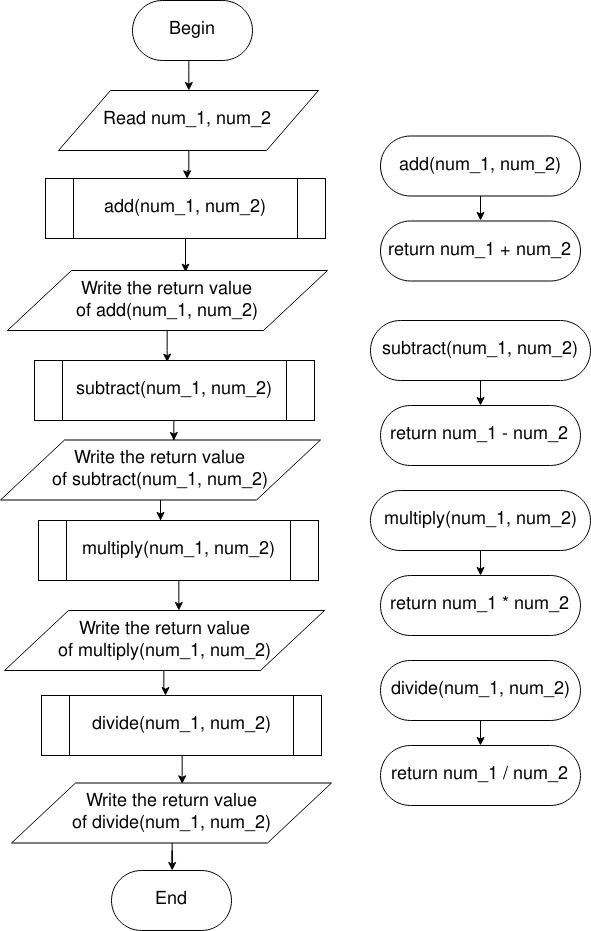

The diagram above was exported from draw.io. Its source (the exported page's mxGraphModel, read from the mxfile embedded in the PNG):
<mxGraphModel dx="1810" dy="1090" grid="1" gridSize="10" guides="1" tooltips="1" connect="1" arrows="1" fold="1" page="1" pageScale="1" pageWidth="850" pageHeight="1100" math="0" shadow="0">
  <root>
    <mxCell id="0" />
    <mxCell id="1" parent="0" />
    <mxCell id="2" style="edgeStyle=orthogonalEdgeStyle;rounded=0;orthogonalLoop=1;jettySize=auto;html=1;entryX=0.5;entryY=0;entryDx=0;entryDy=0;" edge="1" source="3" target="5" parent="1">
      <mxGeometry relative="1" as="geometry">
        <Array as="points">
          <mxPoint x="198" y="75" />
          <mxPoint x="198" y="75" />
        </Array>
      </mxGeometry>
    </mxCell>
    <mxCell id="3" value="&lt;font style=&quot;font-size: 18px&quot;&gt;Begin&lt;/font&gt;" style="rounded=1;whiteSpace=wrap;html=1;arcSize=50;" vertex="1" parent="1">
      <mxGeometry x="142" y="5" width="120" height="60" as="geometry" />
    </mxCell>
    <mxCell id="4" style="edgeStyle=orthogonalEdgeStyle;rounded=0;orthogonalLoop=1;jettySize=auto;html=1;entryX=0.508;entryY=0;entryDx=0;entryDy=0;entryPerimeter=0;" edge="1" source="5" target="7" parent="1">
      <mxGeometry relative="1" as="geometry" />
    </mxCell>
    <mxCell id="5" value="&lt;font style=&quot;font-size: 18px&quot;&gt;Read num_1, num_2&lt;br&gt;&lt;/font&gt;" style="shape=parallelogram;perimeter=parallelogramPerimeter;whiteSpace=wrap;html=1;" vertex="1" parent="1">
      <mxGeometry x="68" y="95" width="260" height="60" as="geometry" />
    </mxCell>
    <mxCell id="6" style="edgeStyle=orthogonalEdgeStyle;rounded=0;orthogonalLoop=1;jettySize=auto;html=1;entryX=0.556;entryY=0.017;entryDx=0;entryDy=0;entryPerimeter=0;" edge="1" source="7" target="11" parent="1">
      <mxGeometry relative="1" as="geometry" />
    </mxCell>
    <mxCell id="7" value="&lt;font style=&quot;font-size: 18px&quot;&gt;add(num_1, num_2)&lt;br&gt;&lt;/font&gt;" style="shape=process;whiteSpace=wrap;html=1;backgroundOutline=1;" vertex="1" parent="1">
      <mxGeometry x="55" y="183" width="280" height="60" as="geometry" />
    </mxCell>
    <mxCell id="8" style="edgeStyle=orthogonalEdgeStyle;rounded=0;orthogonalLoop=1;jettySize=auto;html=1;entryX=0.544;entryY=0.008;entryDx=0;entryDy=0;entryPerimeter=0;" edge="1" source="9" target="13" parent="1">
      <mxGeometry relative="1" as="geometry" />
    </mxCell>
    <mxCell id="9" value="&lt;font style=&quot;font-size: 18px&quot;&gt;subtract(num_1, num_2)&lt;br&gt;&lt;/font&gt;" style="shape=process;whiteSpace=wrap;html=1;backgroundOutline=1;" vertex="1" parent="1">
      <mxGeometry x="44" y="365" width="280" height="60" as="geometry" />
    </mxCell>
    <mxCell id="10" style="edgeStyle=orthogonalEdgeStyle;rounded=0;orthogonalLoop=1;jettySize=auto;html=1;entryX=0.475;entryY=0.017;entryDx=0;entryDy=0;entryPerimeter=0;" edge="1" source="11" target="9" parent="1">
      <mxGeometry relative="1" as="geometry" />
    </mxCell>
    <mxCell id="11" value="&lt;div style=&quot;font-size: 18px&quot;&gt;&lt;font style=&quot;font-size: 18px&quot;&gt;Write the return value&lt;/font&gt;&lt;/div&gt;&lt;div style=&quot;font-size: 18px&quot;&gt;&lt;font style=&quot;font-size: 18px&quot;&gt;of add(num_1, num_2)&lt;/font&gt;&lt;/div&gt;" style="shape=parallelogram;perimeter=parallelogramPerimeter;whiteSpace=wrap;html=1;" vertex="1" parent="1">
      <mxGeometry x="17" y="275" width="320" height="60" as="geometry" />
    </mxCell>
    <mxCell id="12" style="edgeStyle=orthogonalEdgeStyle;rounded=0;orthogonalLoop=1;jettySize=auto;html=1;entryX=0.436;entryY=0;entryDx=0;entryDy=0;entryPerimeter=0;" edge="1" source="13" target="15" parent="1">
      <mxGeometry relative="1" as="geometry" />
    </mxCell>
    <mxCell id="13" value="&lt;div style=&quot;font-size: 18px&quot;&gt;&lt;font style=&quot;font-size: 18px&quot;&gt;Write the return value&lt;/font&gt;&lt;/div&gt;&lt;div style=&quot;font-size: 18px&quot;&gt;&lt;font style=&quot;font-size: 18px&quot;&gt;of subtract(num_1, num_2)&lt;/font&gt;&lt;/div&gt;" style="shape=parallelogram;perimeter=parallelogramPerimeter;whiteSpace=wrap;html=1;" vertex="1" parent="1">
      <mxGeometry x="10" y="444.5" width="320" height="60" as="geometry" />
    </mxCell>
    <mxCell id="14" style="edgeStyle=orthogonalEdgeStyle;rounded=0;orthogonalLoop=1;jettySize=auto;html=1;entryX=0.544;entryY=0;entryDx=0;entryDy=0;entryPerimeter=0;" edge="1" source="15" target="17" parent="1">
      <mxGeometry relative="1" as="geometry" />
    </mxCell>
    <mxCell id="15" value="&lt;font style=&quot;font-size: 18px&quot;&gt;multiply(num_1, num_2)&lt;br&gt;&lt;/font&gt;" style="shape=process;whiteSpace=wrap;html=1;backgroundOutline=1;" vertex="1" parent="1">
      <mxGeometry x="48" y="525" width="280" height="60" as="geometry" />
    </mxCell>
    <mxCell id="16" style="edgeStyle=orthogonalEdgeStyle;rounded=0;orthogonalLoop=1;jettySize=auto;html=1;entryX=0.442;entryY=0.006;entryDx=0;entryDy=0;entryPerimeter=0;" edge="1" source="17" target="19" parent="1">
      <mxGeometry relative="1" as="geometry" />
    </mxCell>
    <mxCell id="17" value="&lt;div style=&quot;font-size: 18px&quot;&gt;&lt;font style=&quot;font-size: 18px&quot;&gt;Write the return value&lt;/font&gt;&lt;/div&gt;&lt;div style=&quot;font-size: 18px&quot;&gt;&lt;font style=&quot;font-size: 18px&quot;&gt;of multiply(num_1, num_2)&lt;/font&gt;&lt;/div&gt;" style="shape=parallelogram;perimeter=parallelogramPerimeter;whiteSpace=wrap;html=1;" vertex="1" parent="1">
      <mxGeometry x="14" y="615" width="320" height="60" as="geometry" />
    </mxCell>
    <mxCell id="18" style="edgeStyle=orthogonalEdgeStyle;rounded=0;orthogonalLoop=1;jettySize=auto;html=1;entryX=0.531;entryY=0.014;entryDx=0;entryDy=0;entryPerimeter=0;" edge="1" source="19" target="21" parent="1">
      <mxGeometry relative="1" as="geometry" />
    </mxCell>
    <mxCell id="19" value="&lt;font style=&quot;font-size: 18px&quot;&gt;divide(num_1, num_2)&lt;br&gt;&lt;/font&gt;" style="shape=process;whiteSpace=wrap;html=1;backgroundOutline=1;" vertex="1" parent="1">
      <mxGeometry x="51" y="700" width="280" height="60" as="geometry" />
    </mxCell>
    <mxCell id="20" style="edgeStyle=orthogonalEdgeStyle;rounded=0;orthogonalLoop=1;jettySize=auto;html=1;" edge="1" source="21" target="22" parent="1">
      <mxGeometry relative="1" as="geometry" />
    </mxCell>
    <mxCell id="21" value="&lt;div style=&quot;font-size: 18px&quot;&gt;&lt;font style=&quot;font-size: 18px&quot;&gt;Write the return value&lt;/font&gt;&lt;/div&gt;&lt;div style=&quot;font-size: 18px&quot;&gt;&lt;font style=&quot;font-size: 18px&quot;&gt;of divide(num_1, num_2)&lt;/font&gt;&lt;/div&gt;" style="shape=parallelogram;perimeter=parallelogramPerimeter;whiteSpace=wrap;html=1;" vertex="1" parent="1">
      <mxGeometry x="21" y="787.5" width="320" height="60" as="geometry" />
    </mxCell>
    <mxCell id="22" value="&lt;font style=&quot;font-size: 18px&quot;&gt;End&lt;/font&gt;" style="rounded=1;whiteSpace=wrap;html=1;arcSize=50;" vertex="1" parent="1">
      <mxGeometry x="121" y="875" width="120" height="60" as="geometry" />
    </mxCell>
    <mxCell id="23" style="edgeStyle=orthogonalEdgeStyle;rounded=0;orthogonalLoop=1;jettySize=auto;html=1;entryX=0.5;entryY=0;entryDx=0;entryDy=0;" edge="1" source="24" target="25" parent="1">
      <mxGeometry relative="1" as="geometry" />
    </mxCell>
    <mxCell id="24" value="&lt;font style=&quot;font-size: 18px&quot;&gt;add(num_1, num_2)&lt;/font&gt;" style="rounded=1;whiteSpace=wrap;html=1;arcSize=50;" vertex="1" parent="1">
      <mxGeometry x="390" y="140.5" width="200" height="60" as="geometry" />
    </mxCell>
    <mxCell id="25" value="&lt;font style=&quot;font-size: 18px&quot;&gt;return num_1 + num_2&lt;br&gt;&lt;/font&gt;" style="rounded=1;whiteSpace=wrap;html=1;arcSize=50;" vertex="1" parent="1">
      <mxGeometry x="390" y="225.5" width="200" height="60" as="geometry" />
    </mxCell>
    <mxCell id="26" style="edgeStyle=orthogonalEdgeStyle;rounded=0;orthogonalLoop=1;jettySize=auto;html=1;entryX=0.5;entryY=0;entryDx=0;entryDy=0;" edge="1" source="27" target="28" parent="1">
      <mxGeometry relative="1" as="geometry" />
    </mxCell>
    <mxCell id="27" value="&lt;font style=&quot;font-size: 18px&quot;&gt;subtract(num_1, num_2)&lt;/font&gt;" style="rounded=1;whiteSpace=wrap;html=1;arcSize=50;" vertex="1" parent="1">
      <mxGeometry x="380" y="325" width="220" height="60" as="geometry" />
    </mxCell>
    <mxCell id="28" value="&lt;font style=&quot;font-size: 18px&quot;&gt;return num_1 - num_2&lt;br&gt;&lt;/font&gt;" style="rounded=1;whiteSpace=wrap;html=1;arcSize=50;" vertex="1" parent="1">
      <mxGeometry x="390" y="410" width="200" height="60" as="geometry" />
    </mxCell>
    <mxCell id="29" style="edgeStyle=orthogonalEdgeStyle;rounded=0;orthogonalLoop=1;jettySize=auto;html=1;entryX=0.5;entryY=0;entryDx=0;entryDy=0;" edge="1" source="30" target="31" parent="1">
      <mxGeometry relative="1" as="geometry" />
    </mxCell>
    <mxCell id="30" value="&lt;font style=&quot;font-size: 18px&quot;&gt;multiply(num_1, num_2)&lt;/font&gt;" style="rounded=1;whiteSpace=wrap;html=1;arcSize=50;" vertex="1" parent="1">
      <mxGeometry x="380" y="495" width="220" height="60" as="geometry" />
    </mxCell>
    <mxCell id="31" value="&lt;font style=&quot;font-size: 18px&quot;&gt;return num_1 * num_2&lt;br&gt;&lt;/font&gt;" style="rounded=1;whiteSpace=wrap;html=1;arcSize=50;" vertex="1" parent="1">
      <mxGeometry x="390" y="580" width="200" height="60" as="geometry" />
    </mxCell>
    <mxCell id="32" style="edgeStyle=orthogonalEdgeStyle;rounded=0;orthogonalLoop=1;jettySize=auto;html=1;entryX=0.5;entryY=0;entryDx=0;entryDy=0;" edge="1" source="33" target="34" parent="1">
      <mxGeometry relative="1" as="geometry" />
    </mxCell>
    <mxCell id="33" value="&lt;font style=&quot;font-size: 18px&quot;&gt;divide(num_1, num_2)&lt;/font&gt;" style="rounded=1;whiteSpace=wrap;html=1;arcSize=50;" vertex="1" parent="1">
      <mxGeometry x="390" y="665" width="200" height="60" as="geometry" />
    </mxCell>
    <mxCell id="34" value="&lt;font style=&quot;font-size: 18px&quot;&gt;return num_1 / num_2&lt;br&gt;&lt;/font&gt;" style="rounded=1;whiteSpace=wrap;html=1;arcSize=50;" vertex="1" parent="1">
      <mxGeometry x="390" y="750" width="200" height="60" as="geometry" />
    </mxCell>
  </root>
</mxGraphModel>